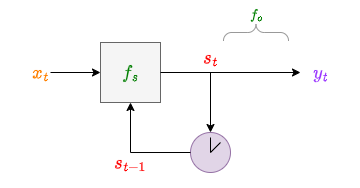

The diagram above was exported from draw.io. Its source (the exported page's mxGraphModel, read from the mxfile embedded in the PNG):
<mxGraphModel dx="1050" dy="522" grid="1" gridSize="10" guides="1" tooltips="1" connect="1" arrows="1" fold="1" page="1" pageScale="1" pageWidth="850" pageHeight="1100" math="1" shadow="0">
  <root>
    <mxCell id="0" />
    <mxCell id="1" parent="0" />
    <mxCell id="qrR8n8G0GdoqxSBIHe-6-2" value="&lt;font color=&quot;#008000&quot; style=&quot;font-size: 16px;&quot;&gt;$$f_s$$&lt;/font&gt;" style="rounded=0;whiteSpace=wrap;html=1;fillColor=#f5f5f5;strokeColor=#666666;fontColor=#333333;" parent="1" vertex="1">
      <mxGeometry x="270" y="130" width="60" height="60" as="geometry" />
    </mxCell>
    <mxCell id="qrR8n8G0GdoqxSBIHe-6-3" value="&lt;font color=&quot;#ff8000&quot;&gt;$$x_t$$&lt;/font&gt;" style="text;html=1;align=center;verticalAlign=middle;resizable=0;points=[];autosize=1;strokeColor=none;fillColor=none;fontSize=16;fontColor=#7F00FF;" parent="1" vertex="1">
      <mxGeometry x="170" y="145" width="80" height="30" as="geometry" />
    </mxCell>
    <mxCell id="qrR8n8G0GdoqxSBIHe-6-4" value="" style="endArrow=classic;html=1;rounded=0;fontSize=16;fontColor=#FF8000;entryX=0;entryY=0.5;entryDx=0;entryDy=0;exitX=0.625;exitY=0.5;exitDx=0;exitDy=0;exitPerimeter=0;" parent="1" source="qrR8n8G0GdoqxSBIHe-6-3" target="qrR8n8G0GdoqxSBIHe-6-2" edge="1">
      <mxGeometry width="50" height="50" relative="1" as="geometry">
        <mxPoint x="270" y="190" as="sourcePoint" />
        <mxPoint x="320" y="140" as="targetPoint" />
      </mxGeometry>
    </mxCell>
    <mxCell id="qrR8n8G0GdoqxSBIHe-6-6" value="" style="endArrow=classic;html=1;rounded=0;fontSize=16;fontColor=#FF8000;entryX=0.5;entryY=1;entryDx=0;entryDy=0;" parent="1" target="qrR8n8G0GdoqxSBIHe-6-2" edge="1">
      <mxGeometry width="50" height="50" relative="1" as="geometry">
        <mxPoint x="300" y="240" as="sourcePoint" />
        <mxPoint x="330" y="200" as="targetPoint" />
      </mxGeometry>
    </mxCell>
    <mxCell id="qrR8n8G0GdoqxSBIHe-6-7" value="&lt;font color=&quot;#ff0000&quot;&gt;$$s_{t-1}$$&lt;/font&gt;" style="text;html=1;align=center;verticalAlign=middle;resizable=0;points=[];autosize=1;strokeColor=none;fillColor=none;fontSize=16;fontColor=#FF8000;" parent="1" vertex="1">
      <mxGeometry x="245" y="235" width="110" height="30" as="geometry" />
    </mxCell>
    <mxCell id="qrR8n8G0GdoqxSBIHe-6-8" value="" style="endArrow=classic;html=1;rounded=0;fontSize=16;fontColor=#FF8000;exitX=1;exitY=0.5;exitDx=0;exitDy=0;entryX=0.25;entryY=0.5;entryDx=0;entryDy=0;entryPerimeter=0;" parent="1" source="qrR8n8G0GdoqxSBIHe-6-2" target="DbHDKOLaZmA8AaIgL5BA-11" edge="1">
      <mxGeometry width="50" height="50" relative="1" as="geometry">
        <mxPoint x="350" y="160" as="sourcePoint" />
        <mxPoint x="420" y="160" as="targetPoint" />
      </mxGeometry>
    </mxCell>
    <mxCell id="DbHDKOLaZmA8AaIgL5BA-10" value="&lt;font color=&quot;#ff0000&quot;&gt;$$s_{t}$$&lt;/font&gt;" style="text;html=1;align=center;verticalAlign=middle;resizable=0;points=[];autosize=1;strokeColor=none;fillColor=none;fontSize=16;fontColor=#FF8000;" parent="1" vertex="1">
      <mxGeometry x="335" y="130" width="90" height="30" as="geometry" />
    </mxCell>
    <mxCell id="DbHDKOLaZmA8AaIgL5BA-11" value="$$y_t$$" style="text;html=1;align=center;verticalAlign=middle;resizable=0;points=[];autosize=1;strokeColor=none;fillColor=none;fontSize=16;fontColor=#9933FF;" parent="1" vertex="1">
      <mxGeometry x="450" y="145" width="80" height="30" as="geometry" />
    </mxCell>
    <mxCell id="JogdXvfchbWEAtxymirP-2" value="" style="ellipse;whiteSpace=wrap;html=1;aspect=fixed;fillColor=#e1d5e7;strokeColor=#9673a6;" parent="1" vertex="1">
      <mxGeometry x="360" y="220" width="40" height="40" as="geometry" />
    </mxCell>
    <mxCell id="JogdXvfchbWEAtxymirP-4" value="" style="endArrow=classic;html=1;rounded=0;entryX=0.5;entryY=0;entryDx=0;entryDy=0;" parent="1" target="JogdXvfchbWEAtxymirP-2" edge="1">
      <mxGeometry width="50" height="50" relative="1" as="geometry">
        <mxPoint x="380" y="160" as="sourcePoint" />
        <mxPoint x="360" y="170" as="targetPoint" />
      </mxGeometry>
    </mxCell>
    <mxCell id="JogdXvfchbWEAtxymirP-6" value="" style="endArrow=none;html=1;rounded=0;exitX=0.5;exitY=0.5;exitDx=0;exitDy=0;exitPerimeter=0;entryX=0.5;entryY=0.125;entryDx=0;entryDy=0;entryPerimeter=0;" parent="1" source="JogdXvfchbWEAtxymirP-2" target="JogdXvfchbWEAtxymirP-2" edge="1">
      <mxGeometry width="50" height="50" relative="1" as="geometry">
        <mxPoint x="359.93" y="235" as="sourcePoint" />
        <mxPoint x="359.93" y="225" as="targetPoint" />
      </mxGeometry>
    </mxCell>
    <mxCell id="JogdXvfchbWEAtxymirP-7" value="" style="endArrow=none;html=1;rounded=0;entryX=0.5;entryY=0.5;entryDx=0;entryDy=0;entryPerimeter=0;exitX=0.75;exitY=0.25;exitDx=0;exitDy=0;exitPerimeter=0;" parent="1" source="JogdXvfchbWEAtxymirP-2" target="JogdXvfchbWEAtxymirP-2" edge="1">
      <mxGeometry width="50" height="50" relative="1" as="geometry">
        <mxPoint x="370" y="230" as="sourcePoint" />
        <mxPoint x="320" y="190" as="targetPoint" />
      </mxGeometry>
    </mxCell>
    <mxCell id="JogdXvfchbWEAtxymirP-9" value="" style="endArrow=none;html=1;rounded=0;entryX=0;entryY=0.5;entryDx=0;entryDy=0;exitX=0.5;exitY=0.167;exitDx=0;exitDy=0;exitPerimeter=0;" parent="1" source="qrR8n8G0GdoqxSBIHe-6-7" target="JogdXvfchbWEAtxymirP-2" edge="1">
      <mxGeometry width="50" height="50" relative="1" as="geometry">
        <mxPoint x="310" y="250" as="sourcePoint" />
        <mxPoint x="360" y="200" as="targetPoint" />
      </mxGeometry>
    </mxCell>
    <mxCell id="JbmEsbwKuDhv-2VWntua-1" value="" style="verticalLabelPosition=bottom;shadow=0;dashed=0;align=center;html=1;verticalAlign=top;strokeWidth=1;shape=mxgraph.mockup.markup.curlyBrace;whiteSpace=wrap;strokeColor=#999999;" vertex="1" parent="1">
      <mxGeometry x="393" y="110" width="65" height="20" as="geometry" />
    </mxCell>
    <mxCell id="JbmEsbwKuDhv-2VWntua-2" value="$$f_o$$" style="text;html=1;align=center;verticalAlign=middle;resizable=0;points=[];autosize=1;strokeColor=none;fillColor=none;fontColor=#008000;labelBackgroundColor=none;" vertex="1" parent="1">
      <mxGeometry x="390.5" y="88" width="70" height="30" as="geometry" />
    </mxCell>
  </root>
</mxGraphModel>